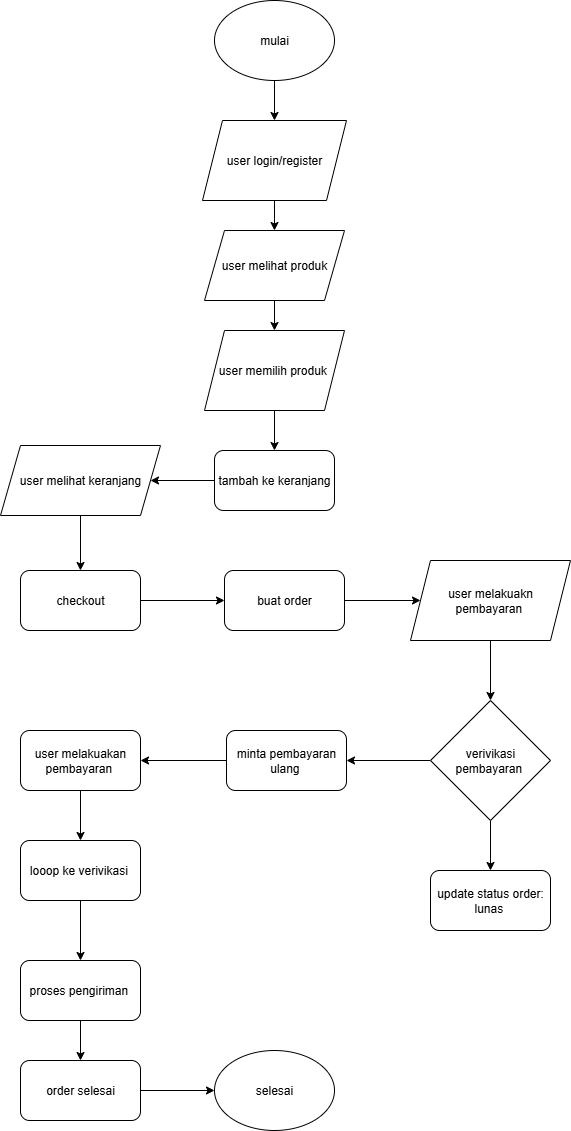

The diagram above was exported from draw.io. Its source (the exported page's mxGraphModel, read from the mxfile embedded in the PNG):
<mxGraphModel dx="906" dy="443" grid="1" gridSize="10" guides="1" tooltips="1" connect="1" arrows="1" fold="1" page="1" pageScale="1" pageWidth="827" pageHeight="1169" math="0" shadow="0">
  <root>
    <mxCell id="0" />
    <mxCell id="1" parent="0" />
    <mxCell id="mUKHVR15KyrrCmTxk9k--12" value="" style="edgeStyle=orthogonalEdgeStyle;rounded=0;orthogonalLoop=1;jettySize=auto;html=1;" edge="1" parent="1" source="mUKHVR15KyrrCmTxk9k--1" target="mUKHVR15KyrrCmTxk9k--4">
      <mxGeometry relative="1" as="geometry">
        <Array as="points">
          <mxPoint x="354" y="150" />
          <mxPoint x="354" y="150" />
        </Array>
      </mxGeometry>
    </mxCell>
    <mxCell id="mUKHVR15KyrrCmTxk9k--1" value="mulai" style="ellipse;whiteSpace=wrap;html=1;" vertex="1" parent="1">
      <mxGeometry x="294" y="30" width="120" height="80" as="geometry" />
    </mxCell>
    <mxCell id="mUKHVR15KyrrCmTxk9k--22" value="" style="edgeStyle=orthogonalEdgeStyle;rounded=0;orthogonalLoop=1;jettySize=auto;html=1;" edge="1" parent="1" source="mUKHVR15KyrrCmTxk9k--4" target="mUKHVR15KyrrCmTxk9k--5">
      <mxGeometry relative="1" as="geometry" />
    </mxCell>
    <mxCell id="mUKHVR15KyrrCmTxk9k--4" value="user login/register" style="shape=parallelogram;perimeter=parallelogramPerimeter;whiteSpace=wrap;html=1;fixedSize=1;" vertex="1" parent="1">
      <mxGeometry x="282" y="150" width="144" height="80" as="geometry" />
    </mxCell>
    <mxCell id="mUKHVR15KyrrCmTxk9k--23" value="" style="edgeStyle=orthogonalEdgeStyle;rounded=0;orthogonalLoop=1;jettySize=auto;html=1;" edge="1" parent="1" source="mUKHVR15KyrrCmTxk9k--5" target="mUKHVR15KyrrCmTxk9k--6">
      <mxGeometry relative="1" as="geometry" />
    </mxCell>
    <mxCell id="mUKHVR15KyrrCmTxk9k--5" value="user melihat produk" style="shape=parallelogram;perimeter=parallelogramPerimeter;whiteSpace=wrap;html=1;fixedSize=1;" vertex="1" parent="1">
      <mxGeometry x="284" y="260" width="140" height="70" as="geometry" />
    </mxCell>
    <mxCell id="mUKHVR15KyrrCmTxk9k--24" value="" style="edgeStyle=orthogonalEdgeStyle;rounded=0;orthogonalLoop=1;jettySize=auto;html=1;" edge="1" parent="1" source="mUKHVR15KyrrCmTxk9k--6" target="mUKHVR15KyrrCmTxk9k--7">
      <mxGeometry relative="1" as="geometry" />
    </mxCell>
    <mxCell id="mUKHVR15KyrrCmTxk9k--6" value="user memilih produk&amp;nbsp;" style="shape=parallelogram;perimeter=parallelogramPerimeter;whiteSpace=wrap;html=1;fixedSize=1;" vertex="1" parent="1">
      <mxGeometry x="284" y="360" width="140" height="80" as="geometry" />
    </mxCell>
    <mxCell id="mUKHVR15KyrrCmTxk9k--25" value="" style="edgeStyle=orthogonalEdgeStyle;rounded=0;orthogonalLoop=1;jettySize=auto;html=1;" edge="1" parent="1" source="mUKHVR15KyrrCmTxk9k--7" target="mUKHVR15KyrrCmTxk9k--9">
      <mxGeometry relative="1" as="geometry" />
    </mxCell>
    <mxCell id="mUKHVR15KyrrCmTxk9k--7" value="tambah ke keranjang" style="rounded=1;whiteSpace=wrap;html=1;" vertex="1" parent="1">
      <mxGeometry x="294" y="480" width="120" height="60" as="geometry" />
    </mxCell>
    <mxCell id="mUKHVR15KyrrCmTxk9k--27" value="" style="edgeStyle=orthogonalEdgeStyle;rounded=0;orthogonalLoop=1;jettySize=auto;html=1;" edge="1" parent="1" source="mUKHVR15KyrrCmTxk9k--8" target="mUKHVR15KyrrCmTxk9k--10">
      <mxGeometry relative="1" as="geometry" />
    </mxCell>
    <mxCell id="mUKHVR15KyrrCmTxk9k--8" value="checkout" style="rounded=1;whiteSpace=wrap;html=1;" vertex="1" parent="1">
      <mxGeometry x="100" y="600" width="120" height="60" as="geometry" />
    </mxCell>
    <mxCell id="mUKHVR15KyrrCmTxk9k--26" value="" style="edgeStyle=orthogonalEdgeStyle;rounded=0;orthogonalLoop=1;jettySize=auto;html=1;" edge="1" parent="1" source="mUKHVR15KyrrCmTxk9k--9" target="mUKHVR15KyrrCmTxk9k--8">
      <mxGeometry relative="1" as="geometry" />
    </mxCell>
    <mxCell id="mUKHVR15KyrrCmTxk9k--9" value="user melihat keranjang" style="shape=parallelogram;perimeter=parallelogramPerimeter;whiteSpace=wrap;html=1;fixedSize=1;" vertex="1" parent="1">
      <mxGeometry x="80" y="475" width="160" height="70" as="geometry" />
    </mxCell>
    <mxCell id="mUKHVR15KyrrCmTxk9k--28" value="" style="edgeStyle=orthogonalEdgeStyle;rounded=0;orthogonalLoop=1;jettySize=auto;html=1;" edge="1" parent="1" source="mUKHVR15KyrrCmTxk9k--10" target="mUKHVR15KyrrCmTxk9k--11">
      <mxGeometry relative="1" as="geometry" />
    </mxCell>
    <mxCell id="mUKHVR15KyrrCmTxk9k--10" value="buat order" style="rounded=1;whiteSpace=wrap;html=1;" vertex="1" parent="1">
      <mxGeometry x="304" y="600" width="120" height="60" as="geometry" />
    </mxCell>
    <mxCell id="mUKHVR15KyrrCmTxk9k--29" value="" style="edgeStyle=orthogonalEdgeStyle;rounded=0;orthogonalLoop=1;jettySize=auto;html=1;" edge="1" parent="1" source="mUKHVR15KyrrCmTxk9k--11" target="mUKHVR15KyrrCmTxk9k--13">
      <mxGeometry relative="1" as="geometry" />
    </mxCell>
    <mxCell id="mUKHVR15KyrrCmTxk9k--11" value="user melakuakn pembayaran&amp;nbsp;" style="shape=parallelogram;perimeter=parallelogramPerimeter;whiteSpace=wrap;html=1;fixedSize=1;" vertex="1" parent="1">
      <mxGeometry x="490" y="590" width="160" height="80" as="geometry" />
    </mxCell>
    <mxCell id="mUKHVR15KyrrCmTxk9k--30" value="" style="edgeStyle=orthogonalEdgeStyle;rounded=0;orthogonalLoop=1;jettySize=auto;html=1;" edge="1" parent="1" source="mUKHVR15KyrrCmTxk9k--13" target="mUKHVR15KyrrCmTxk9k--15">
      <mxGeometry relative="1" as="geometry" />
    </mxCell>
    <mxCell id="mUKHVR15KyrrCmTxk9k--31" value="" style="edgeStyle=orthogonalEdgeStyle;rounded=0;orthogonalLoop=1;jettySize=auto;html=1;" edge="1" parent="1" source="mUKHVR15KyrrCmTxk9k--13" target="mUKHVR15KyrrCmTxk9k--14">
      <mxGeometry relative="1" as="geometry" />
    </mxCell>
    <mxCell id="mUKHVR15KyrrCmTxk9k--13" value="verivikasi pembayaran&amp;nbsp;" style="rhombus;whiteSpace=wrap;html=1;" vertex="1" parent="1">
      <mxGeometry x="510" y="730" width="120" height="120" as="geometry" />
    </mxCell>
    <mxCell id="mUKHVR15KyrrCmTxk9k--14" value="update status order: lunas&amp;nbsp;" style="rounded=1;whiteSpace=wrap;html=1;" vertex="1" parent="1">
      <mxGeometry x="510" y="900" width="120" height="60" as="geometry" />
    </mxCell>
    <mxCell id="mUKHVR15KyrrCmTxk9k--32" value="" style="edgeStyle=orthogonalEdgeStyle;rounded=0;orthogonalLoop=1;jettySize=auto;html=1;" edge="1" parent="1" source="mUKHVR15KyrrCmTxk9k--15" target="mUKHVR15KyrrCmTxk9k--16">
      <mxGeometry relative="1" as="geometry" />
    </mxCell>
    <mxCell id="mUKHVR15KyrrCmTxk9k--15" value="minta pembayaran ulang&amp;nbsp;" style="rounded=1;whiteSpace=wrap;html=1;" vertex="1" parent="1">
      <mxGeometry x="306" y="760" width="120" height="60" as="geometry" />
    </mxCell>
    <mxCell id="mUKHVR15KyrrCmTxk9k--33" value="" style="edgeStyle=orthogonalEdgeStyle;rounded=0;orthogonalLoop=1;jettySize=auto;html=1;" edge="1" parent="1" source="mUKHVR15KyrrCmTxk9k--16" target="mUKHVR15KyrrCmTxk9k--17">
      <mxGeometry relative="1" as="geometry" />
    </mxCell>
    <mxCell id="mUKHVR15KyrrCmTxk9k--16" value="user melakuakan pembayaran&amp;nbsp;" style="rounded=1;whiteSpace=wrap;html=1;" vertex="1" parent="1">
      <mxGeometry x="100" y="760" width="120" height="60" as="geometry" />
    </mxCell>
    <mxCell id="mUKHVR15KyrrCmTxk9k--19" value="" style="edgeStyle=orthogonalEdgeStyle;rounded=0;orthogonalLoop=1;jettySize=auto;html=1;" edge="1" parent="1" source="mUKHVR15KyrrCmTxk9k--17" target="mUKHVR15KyrrCmTxk9k--18">
      <mxGeometry relative="1" as="geometry" />
    </mxCell>
    <mxCell id="mUKHVR15KyrrCmTxk9k--17" value="looop ke verivikasi&amp;nbsp;" style="rounded=1;whiteSpace=wrap;html=1;" vertex="1" parent="1">
      <mxGeometry x="100" y="870" width="120" height="60" as="geometry" />
    </mxCell>
    <mxCell id="mUKHVR15KyrrCmTxk9k--34" value="" style="edgeStyle=orthogonalEdgeStyle;rounded=0;orthogonalLoop=1;jettySize=auto;html=1;" edge="1" parent="1" source="mUKHVR15KyrrCmTxk9k--18" target="mUKHVR15KyrrCmTxk9k--20">
      <mxGeometry relative="1" as="geometry" />
    </mxCell>
    <mxCell id="mUKHVR15KyrrCmTxk9k--18" value="proses pengiriman&amp;nbsp;" style="rounded=1;whiteSpace=wrap;html=1;" vertex="1" parent="1">
      <mxGeometry x="100" y="990" width="120" height="60" as="geometry" />
    </mxCell>
    <mxCell id="mUKHVR15KyrrCmTxk9k--35" value="" style="edgeStyle=orthogonalEdgeStyle;rounded=0;orthogonalLoop=1;jettySize=auto;html=1;" edge="1" parent="1" source="mUKHVR15KyrrCmTxk9k--20" target="mUKHVR15KyrrCmTxk9k--21">
      <mxGeometry relative="1" as="geometry" />
    </mxCell>
    <mxCell id="mUKHVR15KyrrCmTxk9k--20" value="order selesai" style="rounded=1;whiteSpace=wrap;html=1;" vertex="1" parent="1">
      <mxGeometry x="100" y="1090" width="120" height="60" as="geometry" />
    </mxCell>
    <mxCell id="mUKHVR15KyrrCmTxk9k--21" value="selesai" style="ellipse;whiteSpace=wrap;html=1;" vertex="1" parent="1">
      <mxGeometry x="294" y="1080" width="120" height="80" as="geometry" />
    </mxCell>
  </root>
</mxGraphModel>